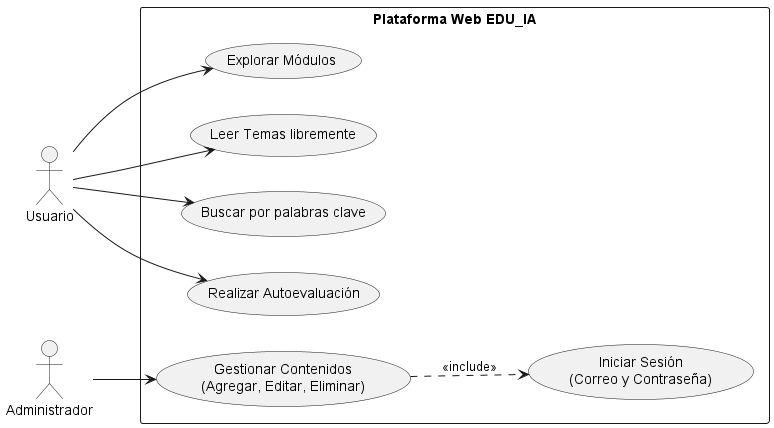

The diagram above was rendered by PlantUML. Its source (embedded in the PNG):
@startuml
left to right direction

actor "Usuario" as User
actor "Administrador" as Admin

rectangle "Plataforma Web EDU_IA" {
  usecase "Explorar Módulos" as UC1
  usecase "Leer Temas libremente" as UC2
  usecase "Buscar por palabras clave" as UC3
  usecase "Realizar Autoevaluación" as UC4
  
  usecase "Gestionar Contenidos\n(Agregar, Editar, Eliminar)" as UC5
  usecase "Iniciar Sesión\n(Correo y Contraseña)" as UC6
}

User --> UC1
User --> UC2
User --> UC3
User --> UC4

Admin --> UC5
UC5 ..> UC6 : <<include>>
@enduml